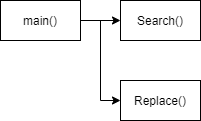

The diagram above was exported from draw.io. Its source (the exported page's mxGraphModel, read from the mxfile embedded in the PNG):
<mxGraphModel dx="998" dy="548" grid="1" gridSize="10" guides="1" tooltips="1" connect="1" arrows="1" fold="1" page="1" pageScale="1" pageWidth="827" pageHeight="1169" math="0" shadow="0">
  <root>
    <mxCell id="0" />
    <mxCell id="1" parent="0" />
    <mxCell id="7EvI3B-Nl9YyIXTM5dHI-5" style="edgeStyle=orthogonalEdgeStyle;rounded=0;orthogonalLoop=1;jettySize=auto;html=1;exitX=1;exitY=0.5;exitDx=0;exitDy=0;entryX=0;entryY=0.5;entryDx=0;entryDy=0;" edge="1" parent="1" source="7EvI3B-Nl9YyIXTM5dHI-2" target="7EvI3B-Nl9YyIXTM5dHI-3">
      <mxGeometry relative="1" as="geometry" />
    </mxCell>
    <mxCell id="7EvI3B-Nl9YyIXTM5dHI-6" style="edgeStyle=orthogonalEdgeStyle;rounded=0;orthogonalLoop=1;jettySize=auto;html=1;exitX=1;exitY=0.5;exitDx=0;exitDy=0;entryX=0;entryY=0.5;entryDx=0;entryDy=0;" edge="1" parent="1" source="7EvI3B-Nl9YyIXTM5dHI-2" target="7EvI3B-Nl9YyIXTM5dHI-4">
      <mxGeometry relative="1" as="geometry" />
    </mxCell>
    <mxCell id="7EvI3B-Nl9YyIXTM5dHI-2" value="main()" style="rounded=0;whiteSpace=wrap;html=1;" vertex="1" parent="1">
      <mxGeometry x="320" y="240" width="80" height="40" as="geometry" />
    </mxCell>
    <mxCell id="7EvI3B-Nl9YyIXTM5dHI-3" value="Search()" style="rounded=0;whiteSpace=wrap;html=1;" vertex="1" parent="1">
      <mxGeometry x="440" y="240" width="80" height="40" as="geometry" />
    </mxCell>
    <mxCell id="7EvI3B-Nl9YyIXTM5dHI-4" value="Replace()" style="rounded=0;whiteSpace=wrap;html=1;" vertex="1" parent="1">
      <mxGeometry x="440" y="320" width="80" height="40" as="geometry" />
    </mxCell>
  </root>
</mxGraphModel>